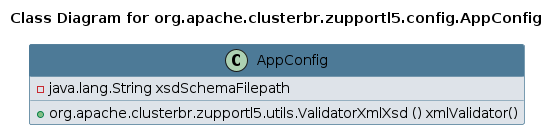

The diagram above was rendered by PlantUML. Its source (embedded in the PNG):
@startuml 
skinparam class { 
 BackgroundColor #DEE3E9 
 ArrowColor #4D7A97 
 BorderColor #4D7A97 
}
left to right direction 
title Class Diagram for org.apache.clusterbr.zupportl5.config.AppConfig
skinparam titleBackgroundColor White
skinparam classHeaderBackgroundColor #4D7A97 
skinparam stereotypeCBackgroundColor #F8981D 

class AppConfig {
 - java.lang.String xsdSchemaFilepath
 + org.apache.clusterbr.zupportl5.utils.ValidatorXmlXsd () xmlValidator()
}
@enduml